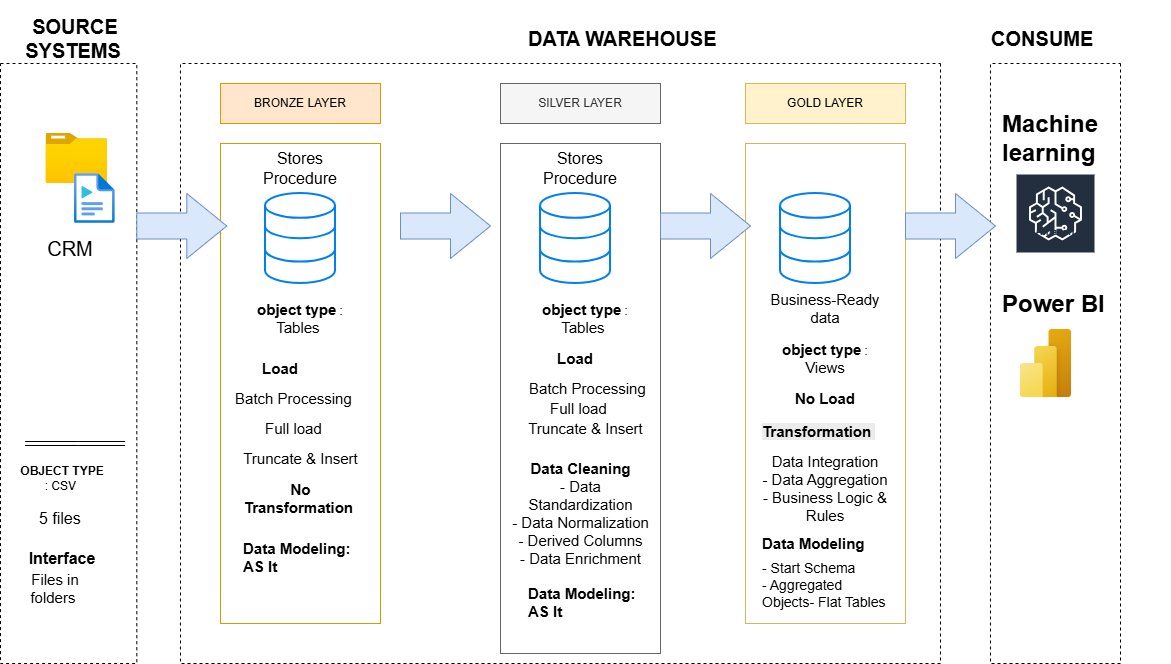

The diagram above was exported from draw.io. Its source (the exported page's mxGraphModel, read from the mxfile embedded in the PNG):
<mxGraphModel dx="1814" dy="849" grid="1" gridSize="10" guides="1" tooltips="1" connect="1" arrows="1" fold="1" page="0" pageScale="1" pageWidth="850" pageHeight="1100" math="0" shadow="0">
  <root>
    <mxCell id="0" />
    <mxCell id="1" parent="0" />
    <mxCell id="WgoUFRfAj5dNnhAjr8ry-2" parent="1" style="text;html=1;whiteSpace=wrap;strokeColor=none;fillColor=none;align=center;verticalAlign=middle;rounded=0;fontStyle=1" value="&lt;h3&gt;&lt;span&gt;&lt;font style=&quot;font-size: 20px;&quot;&gt;SOURCE SYSTEMS&lt;/font&gt;&lt;/span&gt;&amp;nbsp;&lt;/h3&gt;" vertex="1">
      <mxGeometry height="30" width="150" x="-320" y="40" as="geometry" />
    </mxCell>
    <mxCell id="WgoUFRfAj5dNnhAjr8ry-4" parent="1" style="rounded=0;whiteSpace=wrap;html=1;rotation=90;dashed=1;verticalAlign=middle;fillColor=none;" value="" vertex="1">
      <mxGeometry height="760" width="600" x="-60" as="geometry" />
    </mxCell>
    <mxCell id="WgoUFRfAj5dNnhAjr8ry-5" parent="1" style="rounded=0;whiteSpace=wrap;html=1;rotation=90;dashed=1;verticalAlign=middle;fillColor=none;" value="" vertex="1">
      <mxGeometry height="130" width="600" x="435" y="315" as="geometry" />
    </mxCell>
    <mxCell id="WgoUFRfAj5dNnhAjr8ry-6" parent="1" style="text;html=1;whiteSpace=wrap;strokeColor=none;fillColor=none;align=center;verticalAlign=middle;rounded=0;fontStyle=0" value="&lt;h3&gt;&lt;span style=&quot;font-size: 20px;&quot;&gt;DATA WAREHOUSE&amp;nbsp;&lt;/span&gt;&lt;/h3&gt;" vertex="1">
      <mxGeometry height="30" width="250" x="180" y="40" as="geometry" />
    </mxCell>
    <mxCell id="WgoUFRfAj5dNnhAjr8ry-7" parent="1" style="text;html=1;whiteSpace=wrap;strokeColor=none;fillColor=none;align=center;verticalAlign=middle;rounded=0;fontStyle=0" value="&lt;h3&gt;&lt;span style=&quot;font-size: 20px;&quot;&gt;CONSUME&amp;nbsp;&lt;/span&gt;&lt;/h3&gt;" vertex="1">
      <mxGeometry height="30" width="250" x="600" y="40" as="geometry" />
    </mxCell>
    <mxCell id="WgoUFRfAj5dNnhAjr8ry-8" parent="1" style="rounded=0;whiteSpace=wrap;html=1;fillColor=#ffe6cc;strokeColor=#d79b00;" value="BRONZE LAYER" vertex="1">
      <mxGeometry height="40" width="160" x="-100" y="100" as="geometry" />
    </mxCell>
    <mxCell id="WgoUFRfAj5dNnhAjr8ry-9" parent="1" style="rounded=0;whiteSpace=wrap;html=1;fillColor=none;strokeColor=#d79b00;" value="" vertex="1">
      <mxGeometry height="480" width="160" x="-100" y="160" as="geometry" />
    </mxCell>
    <mxCell id="WgoUFRfAj5dNnhAjr8ry-15" parent="1" style="rounded=0;whiteSpace=wrap;html=1;fillColor=#f5f5f5;strokeColor=#666666;fontColor=#333333;" value="SILVER LAYER" vertex="1">
      <mxGeometry height="40" width="160" x="180" y="100" as="geometry" />
    </mxCell>
    <mxCell id="WgoUFRfAj5dNnhAjr8ry-16" parent="1" style="rounded=0;whiteSpace=wrap;html=1;fillColor=none;strokeColor=#666666;fontColor=#333333;" value="" vertex="1">
      <mxGeometry height="510" width="160" x="180" y="160" as="geometry" />
    </mxCell>
    <mxCell id="WgoUFRfAj5dNnhAjr8ry-17" parent="1" style="rounded=0;whiteSpace=wrap;html=1;fillColor=#fff2cc;strokeColor=#d6b656;" value="GOLD LAYER" vertex="1">
      <mxGeometry height="40" width="160" x="425" y="100" as="geometry" />
    </mxCell>
    <mxCell id="WgoUFRfAj5dNnhAjr8ry-18" parent="1" style="rounded=0;whiteSpace=wrap;html=1;fillColor=none;strokeColor=#d6b656;" value="" vertex="1">
      <mxGeometry height="480" width="160" x="425" y="160" as="geometry" />
    </mxCell>
    <mxCell id="WgoUFRfAj5dNnhAjr8ry-19" parent="1" style="image;aspect=fixed;html=1;points=[];align=center;fontSize=12;image=img/lib/azure2/general/Folder_Blank.svg;" value="" vertex="1">
      <mxGeometry height="50" width="61.61" x="-274.5" y="150" as="geometry" />
    </mxCell>
    <mxCell id="WgoUFRfAj5dNnhAjr8ry-20" parent="1" style="image;aspect=fixed;html=1;points=[];align=center;fontSize=12;image=img/lib/azure2/general/Media_File.svg;" value="" vertex="1">
      <mxGeometry height="50" width="40.63" x="-246" y="190" as="geometry" />
    </mxCell>
    <mxCell id="WgoUFRfAj5dNnhAjr8ry-21" parent="1" style="rounded=0;whiteSpace=wrap;html=1;fillColor=none;dashed=1;verticalAlign=middle;movable=1;resizable=1;rotatable=1;deletable=1;editable=1;locked=0;connectable=1;align=center;" value="&lt;h4&gt;&lt;br&gt;&lt;/h4&gt;" vertex="1">
      <mxGeometry height="600" width="136.3" x="-320" y="80" as="geometry" />
    </mxCell>
    <mxCell id="WgoUFRfAj5dNnhAjr8ry-38" parent="1" style="text;html=1;whiteSpace=wrap;strokeColor=none;fillColor=none;align=center;verticalAlign=middle;rounded=0;" value="&lt;b&gt;OBJECT TYPE&lt;/b&gt; : CSV&amp;nbsp;" vertex="1">
      <mxGeometry height="30" width="90" x="-302.89" y="480" as="geometry" />
    </mxCell>
    <mxCell id="WgoUFRfAj5dNnhAjr8ry-42" edge="1" parent="1" style="shape=link;html=1;rounded=0;" value="">
      <mxGeometry relative="1" width="100" as="geometry">
        <Array as="points">
          <mxPoint x="-241.67" y="460" />
        </Array>
        <mxPoint x="-295.37" y="460" as="sourcePoint" />
        <mxPoint x="-195.36999999999998" y="460" as="targetPoint" />
      </mxGeometry>
    </mxCell>
    <mxCell id="WgoUFRfAj5dNnhAjr8ry-44" parent="1" style="html=1;verticalLabelPosition=bottom;align=center;labelBackgroundColor=#ffffff;verticalAlign=top;strokeWidth=2;strokeColor=#0080F0;shadow=0;dashed=0;shape=mxgraph.ios7.icons.data;" value="" vertex="1">
      <mxGeometry height="90" width="70" x="-55" y="210" as="geometry" />
    </mxCell>
    <mxCell id="WgoUFRfAj5dNnhAjr8ry-45" parent="1" style="html=1;verticalLabelPosition=bottom;align=center;labelBackgroundColor=#ffffff;verticalAlign=top;strokeWidth=2;strokeColor=#0080F0;shadow=0;dashed=0;shape=mxgraph.ios7.icons.data;" value="" vertex="1">
      <mxGeometry height="90" width="70" x="220" y="210" as="geometry" />
    </mxCell>
    <mxCell id="WgoUFRfAj5dNnhAjr8ry-46" parent="1" style="html=1;verticalLabelPosition=bottom;align=center;labelBackgroundColor=#ffffff;verticalAlign=top;strokeWidth=2;strokeColor=#0080F0;shadow=0;dashed=0;shape=mxgraph.ios7.icons.data;" value="" vertex="1">
      <mxGeometry height="90" width="70" x="460" y="210" as="geometry" />
    </mxCell>
    <mxCell id="WgoUFRfAj5dNnhAjr8ry-47" parent="1" style="html=1;shadow=0;dashed=0;align=center;verticalAlign=middle;shape=mxgraph.arrows2.arrow;dy=0.6;dx=40;notch=0;fillColor=#dae8fc;strokeColor=#6c8ebf;" value="" vertex="1">
      <mxGeometry height="65" width="90" x="-183.7" y="210" as="geometry" />
    </mxCell>
    <mxCell id="WgoUFRfAj5dNnhAjr8ry-48" parent="1" style="html=1;shadow=0;dashed=0;align=center;verticalAlign=middle;shape=mxgraph.arrows2.arrow;dy=0.6;dx=40;notch=0;fillColor=#dae8fc;strokeColor=#6c8ebf;" value="" vertex="1">
      <mxGeometry height="65" width="90" x="340" y="210" as="geometry" />
    </mxCell>
    <mxCell id="WgoUFRfAj5dNnhAjr8ry-49" parent="1" style="html=1;shadow=0;dashed=0;align=center;verticalAlign=middle;shape=mxgraph.arrows2.arrow;dy=0.6;dx=40;notch=0;fillColor=#dae8fc;strokeColor=#6c8ebf;" value="" vertex="1">
      <mxGeometry height="65" width="90" x="80" y="210" as="geometry" />
    </mxCell>
    <mxCell id="WgoUFRfAj5dNnhAjr8ry-50" parent="1" style="html=1;shadow=0;dashed=0;align=center;verticalAlign=middle;shape=mxgraph.arrows2.arrow;dy=0.6;dx=40;notch=0;fillColor=#dae8fc;strokeColor=#6c8ebf;" value="" vertex="1">
      <mxGeometry height="65" width="90" x="585" y="210" as="geometry" />
    </mxCell>
    <mxCell id="Pi_p_DWtTkrbAskjk-lP-1" edge="1" parent="1" source="WgoUFRfAj5dNnhAjr8ry-38" style="edgeStyle=orthogonalEdgeStyle;rounded=0;orthogonalLoop=1;jettySize=auto;html=1;innerLoopWaypoints=1;exitX=0.5;exitY=1;exitDx=0;exitDy=0;" target="WgoUFRfAj5dNnhAjr8ry-38">
      <mxGeometry relative="1" as="geometry" />
    </mxCell>
    <mxCell id="Pi_p_DWtTkrbAskjk-lP-2" parent="1" style="text;html=1;whiteSpace=wrap;strokeColor=none;fillColor=none;align=center;verticalAlign=middle;rounded=0;" value="&lt;font style=&quot;font-size: 16px;&quot;&gt;5 files&amp;nbsp;&lt;/font&gt;" vertex="1">
      <mxGeometry height="30" width="60" x="-287.89000000000004" y="520" as="geometry" />
    </mxCell>
    <mxCell id="Pi_p_DWtTkrbAskjk-lP-10" parent="1" style="text;html=1;whiteSpace=wrap;strokeColor=none;fillColor=none;align=center;verticalAlign=middle;rounded=0;fontSize=20;" value="CRM" vertex="1">
      <mxGeometry height="30" width="60" x="-280" y="250" as="geometry" />
    </mxCell>
    <mxCell id="Pi_p_DWtTkrbAskjk-lP-12" parent="1" style="text;html=1;whiteSpace=wrap;strokeColor=none;fillColor=none;align=center;verticalAlign=middle;rounded=0;fontSize=16;" value="Stores Procedure" vertex="1">
      <mxGeometry height="30" width="60" x="-50" y="170" as="geometry" />
    </mxCell>
    <mxCell id="Pi_p_DWtTkrbAskjk-lP-13" parent="1" style="text;html=1;whiteSpace=wrap;strokeColor=none;fillColor=none;align=center;verticalAlign=middle;rounded=0;fontSize=16;" value="Stores Procedure" vertex="1">
      <mxGeometry height="30" width="60" x="230" y="170" as="geometry" />
    </mxCell>
    <mxCell id="Pi_p_DWtTkrbAskjk-lP-14" parent="1" style="text;html=1;whiteSpace=wrap;strokeColor=none;fillColor=none;align=center;verticalAlign=middle;rounded=0;" value="&lt;b&gt;&lt;font style=&quot;font-size: 15px;&quot;&gt;object type&lt;/font&gt;&lt;/b&gt; : &lt;font style=&quot;font-size: 15px;&quot;&gt;Tables&amp;nbsp;&lt;/font&gt;" vertex="1">
      <mxGeometry height="30" width="130" x="-85" y="320" as="geometry" />
    </mxCell>
    <mxCell id="Pi_p_DWtTkrbAskjk-lP-15" parent="1" style="text;html=1;whiteSpace=wrap;strokeColor=none;fillColor=none;align=center;verticalAlign=middle;rounded=0;" value="&lt;font style=&quot;font-size: 15px;&quot;&gt;&lt;b&gt;Load&lt;/b&gt;&lt;/font&gt;" vertex="1">
      <mxGeometry height="30" width="60" x="-70" y="370" as="geometry" />
    </mxCell>
    <mxCell id="Pi_p_DWtTkrbAskjk-lP-17" parent="1" style="text;html=1;whiteSpace=wrap;strokeColor=none;fillColor=none;align=center;verticalAlign=middle;rounded=0;" value="&lt;font style=&quot;font-size: 15px;&quot;&gt;Batch Processing&amp;nbsp;&lt;/font&gt;" vertex="1">
      <mxGeometry height="30" width="138.7" x="-93.7" y="400" as="geometry" />
    </mxCell>
    <mxCell id="Pi_p_DWtTkrbAskjk-lP-18" parent="1" style="text;html=1;whiteSpace=wrap;strokeColor=none;fillColor=none;align=center;verticalAlign=middle;rounded=0;" value="&lt;font style=&quot;font-size: 15px;&quot;&gt;Full load&amp;nbsp;&lt;/font&gt;" vertex="1">
      <mxGeometry height="30" width="138.7" x="-93.7" y="430" as="geometry" />
    </mxCell>
    <mxCell id="Pi_p_DWtTkrbAskjk-lP-19" parent="1" style="text;html=1;whiteSpace=wrap;strokeColor=none;fillColor=none;align=center;verticalAlign=middle;rounded=0;" value="&lt;font style=&quot;font-size: 15px;&quot;&gt;Truncate &amp;amp; Insert&lt;/font&gt;" vertex="1">
      <mxGeometry height="30" width="138.7" x="-89.35" y="460" as="geometry" />
    </mxCell>
    <mxCell id="Pi_p_DWtTkrbAskjk-lP-21" parent="1" style="text;html=1;whiteSpace=wrap;strokeColor=none;fillColor=none;align=center;verticalAlign=middle;rounded=0;" value="&lt;font style=&quot;font-size: 15px;&quot;&gt;&lt;b&gt;No Transformation&amp;nbsp;&lt;/b&gt;&lt;/font&gt;" vertex="1">
      <mxGeometry height="30" width="138.7" x="-89.35" y="500" as="geometry" />
    </mxCell>
    <mxCell id="Pi_p_DWtTkrbAskjk-lP-24" parent="1" style="text;whiteSpace=wrap;fontStyle=1;fontSize=15;" value="Data Modeling: AS It " vertex="1">
      <mxGeometry height="40" width="110" x="-79.35" y="550" as="geometry" />
    </mxCell>
    <mxCell id="Pi_p_DWtTkrbAskjk-lP-26" parent="1" style="text;html=1;whiteSpace=wrap;strokeColor=none;fillColor=none;align=center;verticalAlign=middle;rounded=0;" value="&lt;b&gt;&lt;font style=&quot;font-size: 15px;&quot;&gt;object type&lt;/font&gt;&lt;/b&gt; : &lt;font style=&quot;font-size: 15px;&quot;&gt;Tables&amp;nbsp;&lt;/font&gt;" vertex="1">
      <mxGeometry height="30" width="130" x="200" y="320" as="geometry" />
    </mxCell>
    <mxCell id="Pi_p_DWtTkrbAskjk-lP-27" parent="1" style="text;html=1;whiteSpace=wrap;strokeColor=none;fillColor=none;align=center;verticalAlign=middle;rounded=0;" value="&lt;font style=&quot;font-size: 15px;&quot;&gt;&lt;b&gt;Load&lt;/b&gt;&lt;/font&gt;" vertex="1">
      <mxGeometry height="30" width="60" x="225" y="360" as="geometry" />
    </mxCell>
    <mxCell id="Pi_p_DWtTkrbAskjk-lP-28" parent="1" style="text;html=1;whiteSpace=wrap;strokeColor=none;fillColor=none;align=center;verticalAlign=middle;rounded=0;" value="&lt;font style=&quot;font-size: 15px;&quot;&gt;Batch Processing&amp;nbsp;&lt;/font&gt;" vertex="1">
      <mxGeometry height="30" width="138.7" x="200" y="390" as="geometry" />
    </mxCell>
    <mxCell id="Pi_p_DWtTkrbAskjk-lP-29" parent="1" style="text;html=1;whiteSpace=wrap;strokeColor=none;fillColor=none;align=center;verticalAlign=middle;rounded=0;" value="&lt;font style=&quot;font-size: 15px;&quot;&gt;Full load&amp;nbsp;&lt;/font&gt;" vertex="1">
      <mxGeometry height="30" width="138.7" x="191.3" y="410" as="geometry" />
    </mxCell>
    <mxCell id="Pi_p_DWtTkrbAskjk-lP-30" parent="1" style="text;html=1;whiteSpace=wrap;strokeColor=none;fillColor=none;align=center;verticalAlign=middle;rounded=0;" value="&lt;font style=&quot;font-size: 15px;&quot;&gt;Truncate &amp;amp; Insert&lt;/font&gt;" vertex="1">
      <mxGeometry height="30" width="138.7" x="195.65" y="430" as="geometry" />
    </mxCell>
    <mxCell id="Pi_p_DWtTkrbAskjk-lP-31" parent="1" style="text;html=1;whiteSpace=wrap;strokeColor=none;fillColor=none;align=center;verticalAlign=middle;rounded=0;" value="&lt;div&gt;&lt;span style=&quot;font-size: 15px;&quot;&gt;&lt;b&gt;Data Cleaning&lt;/b&gt;&lt;/span&gt;&lt;/div&gt;&lt;div&gt;&lt;span style=&quot;font-size: 15px;&quot;&gt;- Data Standardization&lt;/span&gt;&lt;/div&gt;&lt;div&gt;&lt;span style=&quot;font-size: 15px;&quot;&gt;- Data Normalization&lt;/span&gt;&lt;/div&gt;&lt;div&gt;&lt;span style=&quot;font-size: 15px;&quot;&gt;- Derived Columns&lt;/span&gt;&lt;/div&gt;&lt;div&gt;&lt;span style=&quot;font-size: 15px;&quot;&gt;- Data Enrichment&lt;/span&gt;&lt;/div&gt;" vertex="1">
      <mxGeometry height="30" width="138.7" x="190.64999999999998" y="515" as="geometry" />
    </mxCell>
    <mxCell id="Pi_p_DWtTkrbAskjk-lP-32" parent="1" style="text;whiteSpace=wrap;fontStyle=1;fontSize=15;" value="Data Modeling: AS It " vertex="1">
      <mxGeometry height="40" width="110" x="205.65" y="595" as="geometry" />
    </mxCell>
    <mxCell id="Pi_p_DWtTkrbAskjk-lP-33" parent="1" style="text;html=1;whiteSpace=wrap;strokeColor=none;fillColor=none;align=center;verticalAlign=middle;rounded=0;fontSize=15;" value="Business-Ready data" vertex="1">
      <mxGeometry height="30" width="130" x="440" y="310" as="geometry" />
    </mxCell>
    <mxCell id="Pi_p_DWtTkrbAskjk-lP-34" parent="1" style="text;html=1;whiteSpace=wrap;strokeColor=none;fillColor=none;align=center;verticalAlign=middle;rounded=0;" value="&lt;b&gt;&lt;font style=&quot;font-size: 15px;&quot;&gt;object type&lt;/font&gt;&lt;/b&gt; : &lt;span style=&quot;font-size: 15px;&quot;&gt;Views&lt;/span&gt;" vertex="1">
      <mxGeometry height="30" width="130" x="440" y="360" as="geometry" />
    </mxCell>
    <mxCell id="Pi_p_DWtTkrbAskjk-lP-35" parent="1" style="text;html=1;whiteSpace=wrap;strokeColor=none;fillColor=none;align=center;verticalAlign=middle;rounded=0;" value="&lt;b&gt;&lt;font style=&quot;font-size: 15px;&quot;&gt;No Load&lt;/font&gt;&lt;/b&gt;" vertex="1">
      <mxGeometry height="30" width="90" x="460" y="400" as="geometry" />
    </mxCell>
    <mxCell id="Pi_p_DWtTkrbAskjk-lP-36" parent="1" style="text;html=1;whiteSpace=wrap;strokeColor=none;fillColor=none;align=center;verticalAlign=middle;rounded=0;fontSize=15;" value="&lt;div&gt;Data Integration&lt;/div&gt;&lt;div&gt;- Data Aggregation&lt;/div&gt;&lt;div&gt;- Business Logic &amp;amp; Rules&lt;/div&gt;" vertex="1">
      <mxGeometry height="30" width="130" x="440" y="490" as="geometry" />
    </mxCell>
    <mxCell id="Pi_p_DWtTkrbAskjk-lP-39" parent="1" style="text;whiteSpace=wrap;html=1;" value="&lt;b style=&quot;forced-color-adjust: none; color: rgb(0, 0, 0); font-family: Helvetica; font-size: 15px; font-style: normal; font-variant-ligatures: normal; font-variant-caps: normal; letter-spacing: normal; orphans: 2; text-align: center; text-indent: 0px; text-transform: none; widows: 2; word-spacing: 0px; -webkit-text-stroke-width: 0px; white-space: normal; background-color: rgb(236, 236, 236); text-decoration-thickness: initial; text-decoration-style: initial; text-decoration-color: initial;&quot;&gt;Transformation&amp;nbsp;&lt;/b&gt;" vertex="1">
      <mxGeometry height="40" width="150" x="440" y="433" as="geometry" />
    </mxCell>
    <mxCell id="Pi_p_DWtTkrbAskjk-lP-41" parent="1" style="text;whiteSpace=wrap;fontStyle=1;fontSize=15;" value="Data Modeling" vertex="1">
      <mxGeometry height="40" width="110" x="440" y="545" as="geometry" />
    </mxCell>
    <mxCell id="Pi_p_DWtTkrbAskjk-lP-42" parent="1" style="text;whiteSpace=wrap;fontSize=14;" value="- Start Schema&#10;- Aggregated Objects- Flat Tables" vertex="1">
      <mxGeometry height="40" width="130" x="440" y="570" as="geometry" />
    </mxCell>
    <mxCell id="Pi_p_DWtTkrbAskjk-lP-43" parent="1" style="text;html=1;whiteSpace=wrap;overflow=hidden;rounded=0;" value="&lt;h1 style=&quot;margin-top: 0px;&quot;&gt;Machine learning&amp;nbsp;&lt;/h1&gt;" vertex="1">
      <mxGeometry height="80" width="110" x="680" y="120" as="geometry" />
    </mxCell>
    <mxCell id="Pi_p_DWtTkrbAskjk-lP-44" parent="1" style="text;html=1;whiteSpace=wrap;overflow=hidden;rounded=0;" value="&lt;h1 style=&quot;margin-top: 0px;&quot;&gt;Power BI&lt;/h1&gt;" vertex="1">
      <mxGeometry height="80" width="110" x="680" y="300" as="geometry" />
    </mxCell>
    <mxCell id="Pi_p_DWtTkrbAskjk-lP-45" parent="1" style="image;aspect=fixed;html=1;points=[];align=center;fontSize=12;image=img/lib/azure2/power_platform/PowerBI.svg;" value="" vertex="1">
      <mxGeometry height="68" width="51" x="700" y="346" as="geometry" />
    </mxCell>
    <mxCell id="Pi_p_DWtTkrbAskjk-lP-46" parent="1" style="sketch=0;outlineConnect=0;fontColor=#232F3E;gradientColor=none;strokeColor=#ffffff;fillColor=#232F3E;dashed=0;verticalLabelPosition=middle;verticalAlign=bottom;align=center;html=1;whiteSpace=wrap;fontSize=10;fontStyle=1;spacing=3;shape=mxgraph.aws4.productIcon;prIcon=mxgraph.aws4.sagemaker;" value="Amazon SageMaker" vertex="1">
      <mxGeometry height="80" width="80" x="695" y="190" as="geometry" />
    </mxCell>
    <mxCell id="Pi_p_DWtTkrbAskjk-lP-47" parent="1" style="text;html=1;whiteSpace=wrap;strokeColor=none;fillColor=none;align=center;verticalAlign=middle;rounded=0;" value="&lt;font style=&quot;font-size: 16px;&quot;&gt;&lt;b&gt;Interface&lt;/b&gt;&lt;/font&gt;" vertex="1">
      <mxGeometry height="30" width="90" x="-302.89" y="560" as="geometry" />
    </mxCell>
    <mxCell id="Pi_p_DWtTkrbAskjk-lP-48" parent="1" style="text;html=1;whiteSpace=wrap;strokeColor=none;fillColor=none;align=center;verticalAlign=middle;rounded=0;" value="&lt;font style=&quot;font-size: 15px;&quot;&gt;Files in folders&amp;nbsp;&lt;/font&gt;" vertex="1">
      <mxGeometry height="30" width="90" x="-310" y="590" as="geometry" />
    </mxCell>
  </root>
</mxGraphModel>